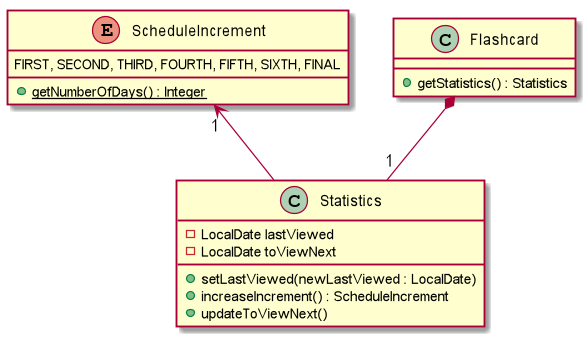

The diagram above was rendered by PlantUML. Its source (embedded in the PNG):
@startuml

ScheduleIncrement "1"<-up- Statistics
Flashcard *-down- "1" Statistics

class Flashcard {
+getStatistics() : Statistics
}

class Statistics {
-LocalDate lastViewed
-LocalDate toViewNext
+setLastViewed(newLastViewed : LocalDate)
+increaseIncrement() : ScheduleIncrement
+updateToViewNext()
}

enum ScheduleIncrement {
FIRST, SECOND, THIRD, FOURTH, FIFTH, SIXTH, FINAL
+<u>getNumberOfDays() : Integer
}

@enduml